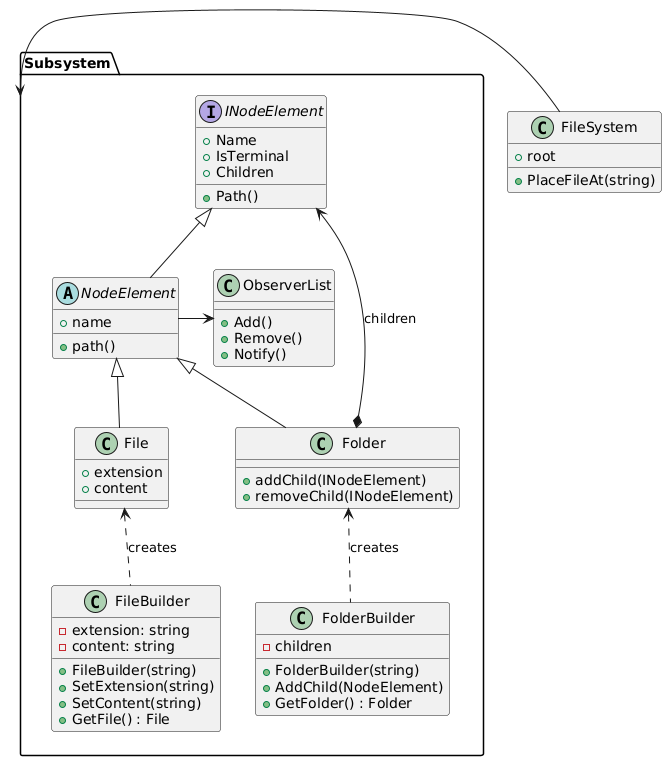

The diagram above was rendered by PlantUML. Its source (embedded in the PNG):
@startuml
package Subsystem {
  interface INodeElement {
    +Name
    +IsTerminal
    +Children
    +Path()
  }
  
  
  INodeElement <|-- NodeElement
  
  abstract class NodeElement {
    +name
    +path()
  }
  
  class Folder {
    +addChild(INodeElement)
    +removeChild(INodeElement)
  }
  
  NodeElement <|-- Folder
  INodeElement <--* Folder : "children"
  'NodeElement --> "Parent" Folder
  
  class File {
    +extension
    +content
  }
  
  NodeElement <|-- File
  NodeElement -> ObserverList
  
  class ObserverList {
    +Add()
    +Remove()
    +Notify()
  }

  class FileBuilder {
    -extension: string
    -content: string
    +FileBuilder(string)
    +SetExtension(string)
    +SetContent(string)
    +GetFile() : File
  }
  
  class FolderBuilder {
    -children
    +FolderBuilder(string)
    +AddChild(NodeElement)
    +GetFolder() : Folder
  }
  
  File <.. FileBuilder : "creates"
  Folder <.. FolderBuilder : "creates"
}

class FileSystem {
  +root
  +PlaceFileAt(string)
}

FileSystem -> Subsystem
@enduml